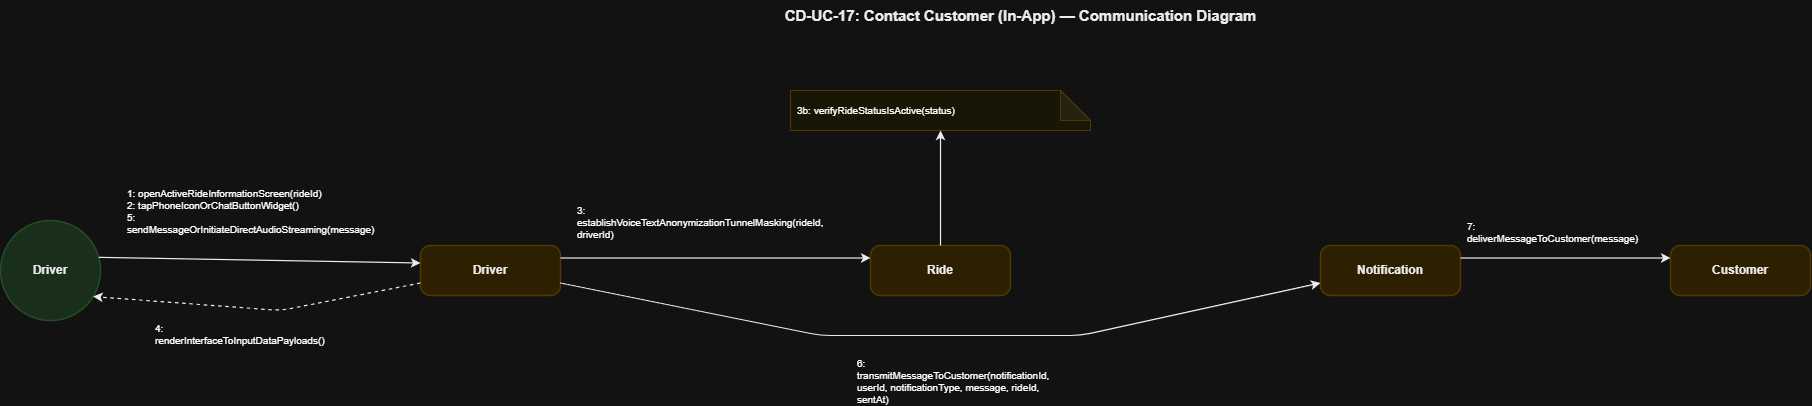

The diagram above was exported from draw.io. Its source (the exported page's mxGraphModel, read from the mxfile embedded in the PNG):
<mxGraphModel dx="2198" dy="744" grid="1" gridSize="10" guides="1" tooltips="1" connect="1" arrows="1" fold="1" page="1" pageScale="1" pageWidth="850" pageHeight="1100" math="0" shadow="0">
  <root>
    <mxCell id="0" />
    <mxCell id="1" parent="0" />
    <mxCell id="T" parent="1" style="text;html=1;strokeColor=none;fillColor=none;align=center;fontSize=15;fontStyle=1;fontFamily=Helvetica;fontColor=#000000;" value="CD-UC-17: Contact Customer (In-App) — Communication Diagram" vertex="1">
      <mxGeometry height="40" width="900" x="650" y="30" as="geometry" />
    </mxCell>
    <mxCell id="actor" parent="1" style="ellipse;whiteSpace=wrap;html=1;fillColor=#D2EBD4;strokeColor=#A5D6A7;strokeWidth=1.5;fontSize=12;fontStyle=1;fontFamily=Helvetica;fontColor=#000000;align=center;" value="Driver" vertex="1">
      <mxGeometry height="100" width="100" x="80" y="250" as="geometry" />
    </mxCell>
    <mxCell id="dobj" parent="1" style="rounded=1;whiteSpace=wrap;html=1;fillColor=#FCEFC2;strokeColor=#F0D17D;strokeWidth=1.5;fontSize=12;fontStyle=1;fontFamily=Helvetica;fontColor=#000000;arcSize=20;" value="Driver" vertex="1">
      <mxGeometry height="50" width="140" x="500" y="275" as="geometry" />
    </mxCell>
    <mxCell id="ride" parent="1" style="rounded=1;whiteSpace=wrap;html=1;fillColor=#FCEFC2;strokeColor=#F0D17D;strokeWidth=1.5;fontSize=12;fontStyle=1;fontFamily=Helvetica;fontColor=#000000;arcSize=20;" value="Ride" vertex="1">
      <mxGeometry height="50" width="140" x="950" y="275" as="geometry" />
    </mxCell>
    <mxCell id="notif" parent="1" style="rounded=1;whiteSpace=wrap;html=1;fillColor=#FCEFC2;strokeColor=#F0D17D;strokeWidth=1.5;fontSize=12;fontStyle=1;fontFamily=Helvetica;fontColor=#000000;arcSize=20;" value="Notification" vertex="1">
      <mxGeometry height="50" width="140" x="1400" y="275" as="geometry" />
    </mxCell>
    <mxCell id="cobj" parent="1" style="rounded=1;whiteSpace=wrap;html=1;fillColor=#FCEFC2;strokeColor=#F0D17D;strokeWidth=1.5;fontSize=12;fontStyle=1;fontFamily=Helvetica;fontColor=#000000;arcSize=20;" value="Customer" vertex="1">
      <mxGeometry height="50" width="140" x="1750" y="275" as="geometry" />
    </mxCell>
    <mxCell id="ride_note" parent="1" style="shape=note;whiteSpace=wrap;html=1;backgroundOutline=1;darkOpacity=0.05;fillColor=#FFFDE7;strokeColor=#F0D17D;fontSize=10;fontFamily=Helvetica;align=left;spacingLeft=5;" value="3b: verifyRideStatusIsActive(status)" vertex="1">
      <mxGeometry height="40" width="300" x="870" y="120" as="geometry" />
    </mxCell>
    <mxCell id="L_Act_Dobj" edge="1" parent="1" source="actor" style="endArrow=classic;html=1;strokeColor=#000000;strokeWidth=1.2;exitX=1;exitY=0.35;exitDx=0;exitDy=0;entryX=0;entryY=0.35;entryDx=0;entryDy=0;" target="dobj">
      <mxGeometry relative="1" as="geometry" />
    </mxCell>
    <mxCell id="M1" connectable="0" parent="L_Act_Dobj" style="text;html=1;strokeColor=#D3D3D3;fillColor=#FFFFFF;align=left;verticalAlign=middle;whiteSpace=wrap;rounded=0;fontSize=10;fontFamily=Helvetica;spacingLeft=5;" value="1: openActiveRideInformationScreen(rideId)&#10;2: tapPhoneIconOrChatButtonWidget()&#10;5: sendMessageOrInitiateDirectAudioStreaming(message)" vertex="1">
      <mxGeometry relative="1" as="geometry">
        <mxPoint x="-138" y="-50" as="offset" />
      </mxGeometry>
    </mxCell>
    <mxCell id="L_Dobj_Act" edge="1" parent="1" source="dobj" style="endArrow=classic;html=1;strokeColor=#000000;strokeWidth=1.2;dashed=1;exitX=0;exitY=0.75;exitDx=0;exitDy=0;entryX=0.92;entryY=0.75;entryDx=0;entryDy=0;" target="actor">
      <mxGeometry relative="1" as="geometry">
        <Array as="points">
          <mxPoint x="360" y="340" />
        </Array>
      </mxGeometry>
    </mxCell>
    <mxCell id="M2" connectable="0" parent="L_Dobj_Act" style="text;html=1;strokeColor=#D3D3D3;fillColor=#FFFFFF;align=left;verticalAlign=middle;whiteSpace=wrap;rounded=0;fontSize=10;fontFamily=Helvetica;spacingLeft=5;" value="4: renderInterfaceToInputDataPayloads()" vertex="1">
      <mxGeometry relative="1" as="geometry">
        <mxPoint x="-110" y="25" as="offset" />
      </mxGeometry>
    </mxCell>
    <mxCell id="L_Dobj_Ride" edge="1" parent="1" source="dobj" style="endArrow=classic;html=1;strokeColor=#000000;strokeWidth=1.2;exitX=1;exitY=0.25;exitDx=0;exitDy=0;entryX=0;entryY=0.25;entryDx=0;entryDy=0;" target="ride">
      <mxGeometry relative="1" as="geometry" />
    </mxCell>
    <mxCell id="M3" connectable="0" parent="L_Dobj_Ride" style="text;html=1;strokeColor=#D3D3D3;fillColor=#FFFFFF;align=left;verticalAlign=middle;whiteSpace=wrap;rounded=0;fontSize=10;fontFamily=Helvetica;spacingLeft=5;" value="3: establishVoiceTextAnonymizationTunnelMasking(rideId, driverId)" vertex="1">
      <mxGeometry relative="1" as="geometry">
        <mxPoint x="-146" y="-37" as="offset" />
      </mxGeometry>
    </mxCell>
    <mxCell id="L_Ride_Note" edge="1" parent="1" source="ride" style="endArrow=classic;html=1;strokeColor=#000000;strokeWidth=1.2;exitX=0.5;exitY=0;exitDx=0;exitDy=0;entryX=0.5;entryY=1;entryDx=0;entryDy=0;" target="ride_note">
      <mxGeometry relative="1" as="geometry" />
    </mxCell>
    <mxCell id="L_Dobj_Notif" edge="1" parent="1" source="dobj" style="endArrow=classic;html=1;strokeColor=#000000;strokeWidth=1.2;exitX=1;exitY=0.75;exitDx=0;exitDy=0;entryX=0;entryY=0.75;entryDx=0;entryDy=0;" target="notif">
      <mxGeometry relative="1" as="geometry">
        <Array as="points">
          <mxPoint x="900" y="365" />
          <mxPoint x="1160" y="365" />
        </Array>
      </mxGeometry>
    </mxCell>
    <mxCell id="M4" connectable="0" parent="L_Dobj_Notif" style="text;html=1;strokeColor=#D3D3D3;fillColor=#FFFFFF;align=left;verticalAlign=middle;whiteSpace=wrap;rounded=0;fontSize=10;fontFamily=Helvetica;spacingLeft=5;" value="6: transmitMessageToCustomer(notificationId, userId, notificationType, message, rideId, sentAt)" vertex="1">
      <mxGeometry relative="1" as="geometry">
        <mxPoint x="-89" y="45" as="offset" />
      </mxGeometry>
    </mxCell>
    <mxCell id="L_Notif_Cobj" edge="1" parent="1" source="notif" style="endArrow=classic;html=1;strokeColor=#000000;strokeWidth=1.2;exitX=1;exitY=0.25;exitDx=0;exitDy=0;entryX=0;entryY=0.25;entryDx=0;entryDy=0;" target="cobj">
      <mxGeometry relative="1" as="geometry" />
    </mxCell>
    <mxCell id="M5" connectable="0" parent="L_Notif_Cobj" style="text;html=1;strokeColor=#D3D3D3;fillColor=#FFFFFF;align=left;verticalAlign=middle;whiteSpace=wrap;rounded=0;fontSize=10;fontFamily=Helvetica;spacingLeft=5;" value="7: deliverMessageToCustomer(message)" vertex="1">
      <mxGeometry relative="1" as="geometry">
        <mxPoint x="-104" y="-27" as="offset" />
      </mxGeometry>
    </mxCell>
  </root>
</mxGraphModel>